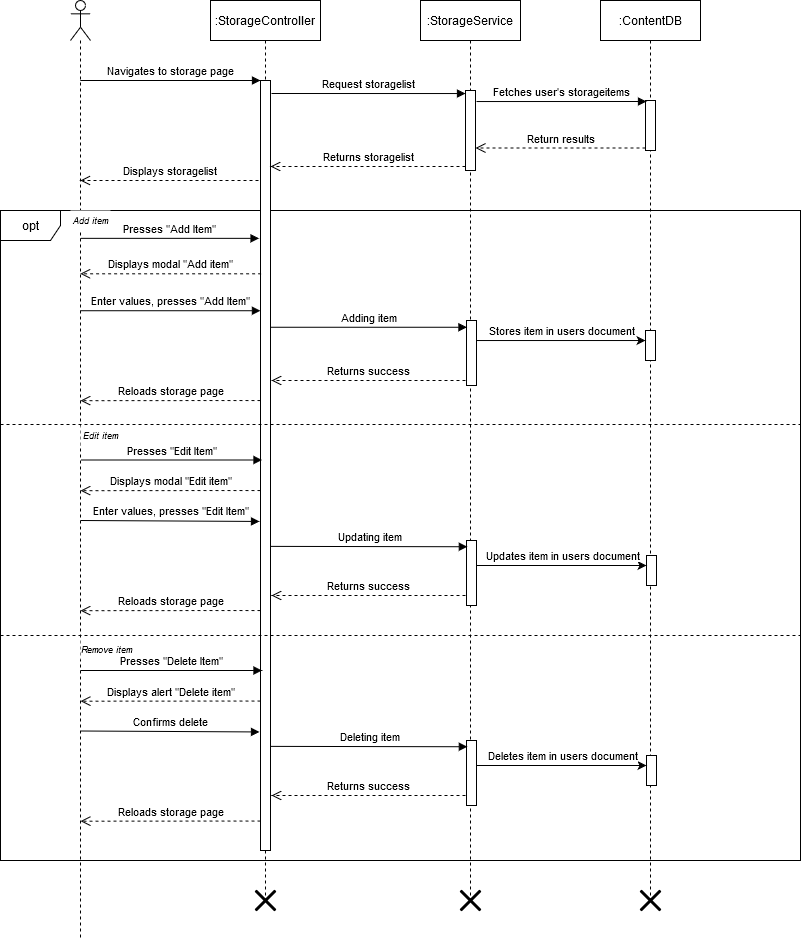

The diagram above was exported from draw.io. Its source (the exported page's mxGraphModel, read from the mxfile embedded in the PNG):
<mxGraphModel dx="1798" dy="521" grid="1" gridSize="10" guides="1" tooltips="1" connect="1" arrows="1" fold="1" page="1" pageScale="1" pageWidth="827" pageHeight="1169" math="0" shadow="0">
  <root>
    <mxCell id="0" />
    <mxCell id="1" parent="0" />
    <mxCell id="HWjiJHYPZHvXyq7xJhQo-14" value="opt" style="shape=umlFrame;whiteSpace=wrap;html=1;" vertex="1" parent="1">
      <mxGeometry x="-40" y="220" width="800" height="650" as="geometry" />
    </mxCell>
    <mxCell id="HWjiJHYPZHvXyq7xJhQo-1" value="" style="shape=umlLifeline;participant=umlActor;perimeter=lifelinePerimeter;whiteSpace=wrap;html=1;container=1;collapsible=0;recursiveResize=0;verticalAlign=top;spacingTop=36;labelBackgroundColor=#ffffff;outlineConnect=0;" vertex="1" parent="1">
      <mxGeometry x="30" y="10" width="20" height="940" as="geometry" />
    </mxCell>
    <mxCell id="HWjiJHYPZHvXyq7xJhQo-2" value=":StorageController" style="shape=umlLifeline;perimeter=lifelinePerimeter;whiteSpace=wrap;html=1;container=1;collapsible=0;recursiveResize=0;outlineConnect=0;" vertex="1" parent="1">
      <mxGeometry x="170" y="10" width="110" height="900" as="geometry" />
    </mxCell>
    <mxCell id="HWjiJHYPZHvXyq7xJhQo-7" value="" style="html=1;points=[];perimeter=orthogonalPerimeter;" vertex="1" parent="HWjiJHYPZHvXyq7xJhQo-2">
      <mxGeometry x="50" y="80" width="10" height="770" as="geometry" />
    </mxCell>
    <mxCell id="HWjiJHYPZHvXyq7xJhQo-3" value=":StorageService" style="shape=umlLifeline;perimeter=lifelinePerimeter;whiteSpace=wrap;html=1;container=1;collapsible=0;recursiveResize=0;outlineConnect=0;" vertex="1" parent="1">
      <mxGeometry x="380" y="10" width="100" height="900" as="geometry" />
    </mxCell>
    <mxCell id="HWjiJHYPZHvXyq7xJhQo-21" value="" style="html=1;points=[];perimeter=orthogonalPerimeter;fillColor=#ffffff;fontSize=11;align=center;" vertex="1" parent="HWjiJHYPZHvXyq7xJhQo-3">
      <mxGeometry x="46" y="320" width="10" height="65" as="geometry" />
    </mxCell>
    <mxCell id="HWjiJHYPZHvXyq7xJhQo-37" value="" style="html=1;points=[];perimeter=orthogonalPerimeter;fillColor=#ffffff;fontSize=11;align=center;" vertex="1" parent="HWjiJHYPZHvXyq7xJhQo-3">
      <mxGeometry x="46" y="540" width="10" height="65" as="geometry" />
    </mxCell>
    <mxCell id="HWjiJHYPZHvXyq7xJhQo-47" value="" style="html=1;points=[];perimeter=orthogonalPerimeter;fillColor=#ffffff;fontSize=11;align=center;" vertex="1" parent="HWjiJHYPZHvXyq7xJhQo-3">
      <mxGeometry x="46" y="740" width="10" height="65" as="geometry" />
    </mxCell>
    <mxCell id="HWjiJHYPZHvXyq7xJhQo-4" value="" style="html=1;points=[];perimeter=orthogonalPerimeter;" vertex="1" parent="1">
      <mxGeometry x="425" y="100" width="10" height="80" as="geometry" />
    </mxCell>
    <mxCell id="HWjiJHYPZHvXyq7xJhQo-5" value="Request storagelist" style="html=1;verticalAlign=bottom;endArrow=block;entryX=0;entryY=0.038;entryDx=0;entryDy=0;entryPerimeter=0;" edge="1" target="HWjiJHYPZHvXyq7xJhQo-4" parent="1">
      <mxGeometry relative="1" as="geometry">
        <mxPoint x="231" y="103" as="sourcePoint" />
      </mxGeometry>
    </mxCell>
    <mxCell id="HWjiJHYPZHvXyq7xJhQo-6" value="Returns storagelist" style="html=1;verticalAlign=bottom;endArrow=open;dashed=1;endSize=8;exitX=0;exitY=0.95;" edge="1" source="HWjiJHYPZHvXyq7xJhQo-4" parent="1">
      <mxGeometry relative="1" as="geometry">
        <mxPoint x="230" y="176" as="targetPoint" />
      </mxGeometry>
    </mxCell>
    <mxCell id="HWjiJHYPZHvXyq7xJhQo-8" value="Navigates to storage page" style="html=1;verticalAlign=bottom;endArrow=block;entryX=0;entryY=0;" edge="1" target="HWjiJHYPZHvXyq7xJhQo-7" parent="1" source="HWjiJHYPZHvXyq7xJhQo-1">
      <mxGeometry relative="1" as="geometry">
        <mxPoint x="150" y="90" as="sourcePoint" />
      </mxGeometry>
    </mxCell>
    <mxCell id="HWjiJHYPZHvXyq7xJhQo-9" value="Displays storagelist" style="html=1;verticalAlign=bottom;endArrow=open;dashed=1;endSize=8;" edge="1" parent="1" target="HWjiJHYPZHvXyq7xJhQo-1">
      <mxGeometry relative="1" as="geometry">
        <mxPoint x="150" y="166" as="targetPoint" />
        <mxPoint x="218" y="190" as="sourcePoint" />
        <Array as="points" />
      </mxGeometry>
    </mxCell>
    <mxCell id="HWjiJHYPZHvXyq7xJhQo-10" value=":ContentDB" style="shape=umlLifeline;perimeter=lifelinePerimeter;whiteSpace=wrap;html=1;container=1;collapsible=0;recursiveResize=0;outlineConnect=0;" vertex="1" parent="1">
      <mxGeometry x="560" y="10" width="100" height="900" as="geometry" />
    </mxCell>
    <mxCell id="HWjiJHYPZHvXyq7xJhQo-11" value="" style="html=1;points=[];perimeter=orthogonalPerimeter;" vertex="1" parent="HWjiJHYPZHvXyq7xJhQo-10">
      <mxGeometry x="45" y="100" width="10" height="50" as="geometry" />
    </mxCell>
    <mxCell id="HWjiJHYPZHvXyq7xJhQo-23" value="" style="html=1;points=[];perimeter=orthogonalPerimeter;fillColor=#ffffff;fontSize=11;align=center;" vertex="1" parent="HWjiJHYPZHvXyq7xJhQo-10">
      <mxGeometry x="45" y="330" width="10" height="30" as="geometry" />
    </mxCell>
    <mxCell id="HWjiJHYPZHvXyq7xJhQo-34" value="" style="html=1;points=[];perimeter=orthogonalPerimeter;fillColor=#ffffff;fontSize=11;align=center;" vertex="1" parent="HWjiJHYPZHvXyq7xJhQo-10">
      <mxGeometry x="46" y="555" width="10" height="30" as="geometry" />
    </mxCell>
    <mxCell id="HWjiJHYPZHvXyq7xJhQo-50" value="" style="html=1;points=[];perimeter=orthogonalPerimeter;fillColor=#ffffff;fontSize=11;align=center;" vertex="1" parent="HWjiJHYPZHvXyq7xJhQo-10">
      <mxGeometry x="46" y="755" width="10" height="30" as="geometry" />
    </mxCell>
    <mxCell id="HWjiJHYPZHvXyq7xJhQo-13" value="Return results" style="html=1;verticalAlign=bottom;endArrow=open;dashed=1;endSize=8;exitX=0;exitY=0.95;" edge="1" source="HWjiJHYPZHvXyq7xJhQo-11" parent="1" target="HWjiJHYPZHvXyq7xJhQo-4">
      <mxGeometry relative="1" as="geometry">
        <mxPoint x="480" y="158" as="targetPoint" />
      </mxGeometry>
    </mxCell>
    <mxCell id="HWjiJHYPZHvXyq7xJhQo-12" value="Fetches user's storageitems" style="html=1;verticalAlign=bottom;endArrow=block;exitX=1.1;exitY=0.138;exitDx=0;exitDy=0;exitPerimeter=0;entryX=0.1;entryY=0.02;entryDx=0;entryDy=0;entryPerimeter=0;" edge="1" target="HWjiJHYPZHvXyq7xJhQo-11" parent="1" source="HWjiJHYPZHvXyq7xJhQo-4">
      <mxGeometry relative="1" as="geometry">
        <mxPoint x="505" y="110" as="sourcePoint" />
        <mxPoint x="575" y="110" as="targetPoint" />
      </mxGeometry>
    </mxCell>
    <mxCell id="HWjiJHYPZHvXyq7xJhQo-15" value="Presses &quot;Add Item&quot;" style="html=1;verticalAlign=bottom;endArrow=block;entryX=-0.145;entryY=0.205;entryDx=0;entryDy=0;entryPerimeter=0;" edge="1" parent="1" source="HWjiJHYPZHvXyq7xJhQo-1" target="HWjiJHYPZHvXyq7xJhQo-7">
      <mxGeometry width="80" relative="1" as="geometry">
        <mxPoint x="370" y="480" as="sourcePoint" />
        <mxPoint x="450" y="480" as="targetPoint" />
        <Array as="points" />
      </mxGeometry>
    </mxCell>
    <mxCell id="HWjiJHYPZHvXyq7xJhQo-16" value="Add item" style="text;html=1;strokeColor=none;fillColor=#ffffff;align=center;verticalAlign=middle;whiteSpace=wrap;rounded=0;fontSize=9;fontStyle=2" vertex="1" parent="1">
      <mxGeometry x="30" y="220" width="40" height="20" as="geometry" />
    </mxCell>
    <mxCell id="HWjiJHYPZHvXyq7xJhQo-17" value="Edit item" style="text;html=1;strokeColor=none;fillColor=#ffffff;align=center;verticalAlign=middle;whiteSpace=wrap;rounded=0;fontSize=9;fontStyle=2" vertex="1" parent="1">
      <mxGeometry x="40" y="435" width="40" height="20" as="geometry" />
    </mxCell>
    <mxCell id="HWjiJHYPZHvXyq7xJhQo-18" value="Remove item" style="text;html=1;strokeColor=none;fillColor=#ffffff;align=center;verticalAlign=middle;whiteSpace=wrap;rounded=0;fontSize=9;fontStyle=2" vertex="1" parent="1">
      <mxGeometry x="40" y="649" width="53" height="20" as="geometry" />
    </mxCell>
    <mxCell id="HWjiJHYPZHvXyq7xJhQo-19" value="Displays modal &quot;Add item&quot;" style="html=1;verticalAlign=bottom;endArrow=open;dashed=1;endSize=8;fontSize=11;exitX=0.062;exitY=0.251;exitDx=0;exitDy=0;exitPerimeter=0;" edge="1" parent="1" source="HWjiJHYPZHvXyq7xJhQo-7" target="HWjiJHYPZHvXyq7xJhQo-1">
      <mxGeometry relative="1" as="geometry">
        <mxPoint x="219" y="290" as="sourcePoint" />
        <mxPoint x="40" y="289.5" as="targetPoint" />
      </mxGeometry>
    </mxCell>
    <mxCell id="HWjiJHYPZHvXyq7xJhQo-20" value="Enter values, presses &quot;Add Item&quot;" style="html=1;verticalAlign=bottom;endArrow=block;entryX=-0.007;entryY=0.299;entryDx=0;entryDy=0;entryPerimeter=0;" edge="1" parent="1" source="HWjiJHYPZHvXyq7xJhQo-1" target="HWjiJHYPZHvXyq7xJhQo-7">
      <mxGeometry width="80" relative="1" as="geometry">
        <mxPoint x="40" y="340" as="sourcePoint" />
        <mxPoint x="219" y="340.94999999999993" as="targetPoint" />
      </mxGeometry>
    </mxCell>
    <mxCell id="HWjiJHYPZHvXyq7xJhQo-22" value="Adding item" style="html=1;verticalAlign=bottom;endArrow=block;fontSize=11;entryX=0.045;entryY=0.104;entryDx=0;entryDy=0;entryPerimeter=0;" edge="1" parent="1" target="HWjiJHYPZHvXyq7xJhQo-21">
      <mxGeometry width="80" relative="1" as="geometry">
        <mxPoint x="230" y="336.76" as="sourcePoint" />
        <mxPoint x="427" y="372" as="targetPoint" />
      </mxGeometry>
    </mxCell>
    <mxCell id="HWjiJHYPZHvXyq7xJhQo-24" value="" style="edgeStyle=orthogonalEdgeStyle;rounded=0;orthogonalLoop=1;jettySize=auto;html=1;fontSize=11;" edge="1" parent="1" source="HWjiJHYPZHvXyq7xJhQo-21" target="HWjiJHYPZHvXyq7xJhQo-23">
      <mxGeometry relative="1" as="geometry">
        <Array as="points">
          <mxPoint x="570" y="350" />
          <mxPoint x="570" y="350" />
        </Array>
      </mxGeometry>
    </mxCell>
    <mxCell id="HWjiJHYPZHvXyq7xJhQo-25" value="Stores item in users document" style="text;html=1;align=center;verticalAlign=middle;resizable=0;points=[];labelBackgroundColor=#ffffff;fontSize=11;" vertex="1" connectable="0" parent="HWjiJHYPZHvXyq7xJhQo-24">
      <mxGeometry x="0.2471" y="1" relative="1" as="geometry">
        <mxPoint x="-21" y="-9" as="offset" />
      </mxGeometry>
    </mxCell>
    <mxCell id="HWjiJHYPZHvXyq7xJhQo-26" value="Returns success" style="html=1;verticalAlign=bottom;endArrow=open;dashed=1;endSize=8;fontSize=11;" edge="1" parent="1">
      <mxGeometry relative="1" as="geometry">
        <mxPoint x="425" y="390" as="sourcePoint" />
        <mxPoint x="231" y="390" as="targetPoint" />
      </mxGeometry>
    </mxCell>
    <mxCell id="HWjiJHYPZHvXyq7xJhQo-27" value="Reloads storage page" style="html=1;verticalAlign=bottom;endArrow=open;dashed=1;endSize=8;fontSize=11;exitX=0;exitY=0.443;exitDx=0;exitDy=0;exitPerimeter=0;" edge="1" parent="1">
      <mxGeometry relative="1" as="geometry">
        <mxPoint x="220" y="409.9999999999999" as="sourcePoint" />
        <mxPoint x="40" y="410.15" as="targetPoint" />
      </mxGeometry>
    </mxCell>
    <mxCell id="HWjiJHYPZHvXyq7xJhQo-28" value="" style="line;strokeWidth=1;fillColor=none;align=left;verticalAlign=middle;spacingTop=-1;spacingLeft=3;spacingRight=3;rotatable=0;labelPosition=right;points=[];portConstraint=eastwest;fontSize=11;dashed=1;" vertex="1" parent="1">
      <mxGeometry x="-40" y="430" width="800" height="8" as="geometry" />
    </mxCell>
    <mxCell id="HWjiJHYPZHvXyq7xJhQo-31" value="Presses &quot;Edit Item&quot;" style="html=1;verticalAlign=bottom;endArrow=block;entryX=0.1;entryY=0.369;entryDx=0;entryDy=0;entryPerimeter=0;" edge="1" parent="1">
      <mxGeometry width="80" relative="1" as="geometry">
        <mxPoint x="40" y="469.49999999999994" as="sourcePoint" />
        <mxPoint x="221.5" y="469.49999999999994" as="targetPoint" />
      </mxGeometry>
    </mxCell>
    <mxCell id="HWjiJHYPZHvXyq7xJhQo-32" value="Displays modal &quot;Edit item&quot;" style="html=1;verticalAlign=bottom;endArrow=open;dashed=1;endSize=8;fontSize=11;exitX=0;exitY=0.443;exitDx=0;exitDy=0;exitPerimeter=0;" edge="1" parent="1">
      <mxGeometry relative="1" as="geometry">
        <mxPoint x="220" y="499.9999999999999" as="sourcePoint" />
        <mxPoint x="40" y="500.15" as="targetPoint" />
      </mxGeometry>
    </mxCell>
    <mxCell id="HWjiJHYPZHvXyq7xJhQo-33" value="Enter values, presses &quot;Edit Item&quot;" style="html=1;verticalAlign=bottom;endArrow=block;exitX=0.6;exitY=0.43;exitDx=0;exitDy=0;exitPerimeter=0;entryX=0.1;entryY=0.369;entryDx=0;entryDy=0;entryPerimeter=0;" edge="1" parent="1">
      <mxGeometry width="80" relative="1" as="geometry">
        <mxPoint x="40" y="530" as="sourcePoint" />
        <mxPoint x="219" y="530.9499999999998" as="targetPoint" />
      </mxGeometry>
    </mxCell>
    <mxCell id="HWjiJHYPZHvXyq7xJhQo-35" value="" style="edgeStyle=orthogonalEdgeStyle;rounded=0;orthogonalLoop=1;jettySize=auto;html=1;fontSize=11;" edge="1" source="HWjiJHYPZHvXyq7xJhQo-37" target="HWjiJHYPZHvXyq7xJhQo-34" parent="1">
      <mxGeometry relative="1" as="geometry">
        <Array as="points">
          <mxPoint x="541" y="575" />
          <mxPoint x="541" y="575" />
        </Array>
      </mxGeometry>
    </mxCell>
    <mxCell id="HWjiJHYPZHvXyq7xJhQo-36" value="Updates item in users document" style="text;html=1;align=center;verticalAlign=middle;resizable=0;points=[];labelBackgroundColor=#ffffff;fontSize=11;" vertex="1" connectable="0" parent="HWjiJHYPZHvXyq7xJhQo-35">
      <mxGeometry x="0.2471" y="1" relative="1" as="geometry">
        <mxPoint x="-21" y="-9" as="offset" />
      </mxGeometry>
    </mxCell>
    <mxCell id="HWjiJHYPZHvXyq7xJhQo-38" value="Updating item" style="html=1;verticalAlign=bottom;endArrow=block;fontSize=11;entryX=0.083;entryY=0.096;entryDx=0;entryDy=0;entryPerimeter=0;exitX=0.9;exitY=0.392;exitDx=0;exitDy=0;exitPerimeter=0;" edge="1" target="HWjiJHYPZHvXyq7xJhQo-37" parent="1">
      <mxGeometry width="80" relative="1" as="geometry">
        <mxPoint x="230.00000000000045" y="555.88" as="sourcePoint" />
        <mxPoint x="311" y="565" as="targetPoint" />
      </mxGeometry>
    </mxCell>
    <mxCell id="HWjiJHYPZHvXyq7xJhQo-39" value="Returns success" style="html=1;verticalAlign=bottom;endArrow=open;dashed=1;endSize=8;fontSize=11;" edge="1" parent="1">
      <mxGeometry relative="1" as="geometry">
        <mxPoint x="425" y="605" as="sourcePoint" />
        <mxPoint x="231" y="605" as="targetPoint" />
      </mxGeometry>
    </mxCell>
    <mxCell id="HWjiJHYPZHvXyq7xJhQo-40" value="Reloads storage page" style="html=1;verticalAlign=bottom;endArrow=open;dashed=1;endSize=8;fontSize=11;exitX=0;exitY=0.443;exitDx=0;exitDy=0;exitPerimeter=0;" edge="1" parent="1">
      <mxGeometry relative="1" as="geometry">
        <mxPoint x="220" y="620" as="sourcePoint" />
        <mxPoint x="40" y="620.1500000000001" as="targetPoint" />
      </mxGeometry>
    </mxCell>
    <mxCell id="HWjiJHYPZHvXyq7xJhQo-41" value="" style="line;strokeWidth=1;fillColor=none;align=left;verticalAlign=middle;spacingTop=-1;spacingLeft=3;spacingRight=3;rotatable=0;labelPosition=right;points=[];portConstraint=eastwest;fontSize=11;dashed=1;" vertex="1" parent="1">
      <mxGeometry x="-40" y="641" width="800" height="8" as="geometry" />
    </mxCell>
    <mxCell id="HWjiJHYPZHvXyq7xJhQo-42" value="Presses &quot;Delete Item&quot;" style="html=1;verticalAlign=bottom;endArrow=block;entryX=0.1;entryY=0.369;entryDx=0;entryDy=0;entryPerimeter=0;" edge="1" parent="1">
      <mxGeometry width="80" relative="1" as="geometry">
        <mxPoint x="40" y="680" as="sourcePoint" />
        <mxPoint x="221.50000000000023" y="680" as="targetPoint" />
      </mxGeometry>
    </mxCell>
    <mxCell id="HWjiJHYPZHvXyq7xJhQo-43" value="Displays alert &quot;Delete item&quot;" style="html=1;verticalAlign=bottom;endArrow=open;dashed=1;endSize=8;fontSize=11;exitX=0;exitY=0.443;exitDx=0;exitDy=0;exitPerimeter=0;" edge="1" parent="1">
      <mxGeometry relative="1" as="geometry">
        <mxPoint x="220" y="710.4999999999999" as="sourcePoint" />
        <mxPoint x="40" y="710.6500000000001" as="targetPoint" />
      </mxGeometry>
    </mxCell>
    <mxCell id="HWjiJHYPZHvXyq7xJhQo-44" value="Confirms delete" style="html=1;verticalAlign=bottom;endArrow=block;exitX=0.6;exitY=0.43;exitDx=0;exitDy=0;exitPerimeter=0;entryX=0.1;entryY=0.369;entryDx=0;entryDy=0;entryPerimeter=0;" edge="1" parent="1">
      <mxGeometry width="80" relative="1" as="geometry">
        <mxPoint x="40" y="740.5" as="sourcePoint" />
        <mxPoint x="219.00000000000023" y="741.4499999999998" as="targetPoint" />
      </mxGeometry>
    </mxCell>
    <mxCell id="HWjiJHYPZHvXyq7xJhQo-45" value="Reloads storage page" style="html=1;verticalAlign=bottom;endArrow=open;dashed=1;endSize=8;fontSize=11;exitX=0;exitY=0.443;exitDx=0;exitDy=0;exitPerimeter=0;" edge="1" parent="1">
      <mxGeometry relative="1" as="geometry">
        <mxPoint x="220" y="830.5" as="sourcePoint" />
        <mxPoint x="40" y="830.6500000000001" as="targetPoint" />
      </mxGeometry>
    </mxCell>
    <mxCell id="HWjiJHYPZHvXyq7xJhQo-46" value="Deleting item" style="html=1;verticalAlign=bottom;endArrow=block;fontSize=11;entryX=0.083;entryY=0.096;entryDx=0;entryDy=0;entryPerimeter=0;exitX=0.9;exitY=0.392;exitDx=0;exitDy=0;exitPerimeter=0;" edge="1" target="HWjiJHYPZHvXyq7xJhQo-47" parent="1">
      <mxGeometry width="80" relative="1" as="geometry">
        <mxPoint x="230.00000000000023" y="755.8800000000001" as="sourcePoint" />
        <mxPoint x="311" y="765" as="targetPoint" />
      </mxGeometry>
    </mxCell>
    <mxCell id="HWjiJHYPZHvXyq7xJhQo-48" value="" style="edgeStyle=orthogonalEdgeStyle;rounded=0;orthogonalLoop=1;jettySize=auto;html=1;fontSize=11;" edge="1" source="HWjiJHYPZHvXyq7xJhQo-47" target="HWjiJHYPZHvXyq7xJhQo-50" parent="1">
      <mxGeometry relative="1" as="geometry">
        <Array as="points">
          <mxPoint x="541" y="775" />
          <mxPoint x="541" y="775" />
        </Array>
      </mxGeometry>
    </mxCell>
    <mxCell id="HWjiJHYPZHvXyq7xJhQo-49" value="Deletes item in users document" style="text;html=1;align=center;verticalAlign=middle;resizable=0;points=[];labelBackgroundColor=#ffffff;fontSize=11;" vertex="1" connectable="0" parent="HWjiJHYPZHvXyq7xJhQo-48">
      <mxGeometry x="0.2471" y="1" relative="1" as="geometry">
        <mxPoint x="-21" y="-9" as="offset" />
      </mxGeometry>
    </mxCell>
    <mxCell id="HWjiJHYPZHvXyq7xJhQo-51" value="Returns success" style="html=1;verticalAlign=bottom;endArrow=open;dashed=1;endSize=8;fontSize=11;" edge="1" parent="1">
      <mxGeometry relative="1" as="geometry">
        <mxPoint x="425" y="805" as="sourcePoint" />
        <mxPoint x="230.99999999999977" y="805" as="targetPoint" />
      </mxGeometry>
    </mxCell>
    <mxCell id="HWjiJHYPZHvXyq7xJhQo-52" value="" style="shape=umlDestroy;whiteSpace=wrap;html=1;strokeWidth=3;fillColor=#ffffff;fontSize=11;align=center;" vertex="1" parent="1">
      <mxGeometry x="215" y="900" width="20" height="20" as="geometry" />
    </mxCell>
    <mxCell id="HWjiJHYPZHvXyq7xJhQo-53" value="" style="shape=umlDestroy;whiteSpace=wrap;html=1;strokeWidth=3;fillColor=#ffffff;fontSize=11;align=center;" vertex="1" parent="1">
      <mxGeometry x="420" y="900" width="20" height="20" as="geometry" />
    </mxCell>
    <mxCell id="HWjiJHYPZHvXyq7xJhQo-54" value="" style="shape=umlDestroy;whiteSpace=wrap;html=1;strokeWidth=3;fillColor=#ffffff;fontSize=11;align=center;" vertex="1" parent="1">
      <mxGeometry x="600" y="900" width="20" height="20" as="geometry" />
    </mxCell>
  </root>
</mxGraphModel>